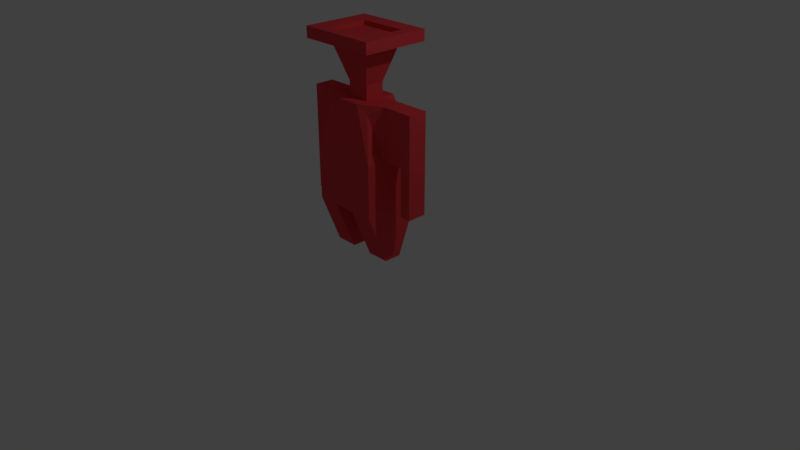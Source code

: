 # Source: LittleRobot_1.blend  (saved by Blender 2.79.0; exported with 4.5.12 LTS)
import bpy
from mathutils import Matrix  # noqa: F401  (used for matrix-valued properties, if any)

bpy.ops.wm.read_factory_settings(use_empty=True)
scene = bpy.context.scene
scene.name = 'Scene'

# ---- collections
col_collection_1 = bpy.data.collections.new('Collection 1'); scene.collection.children.link(col_collection_1)

# ---- materials (node trees are filled in below, after node groups)
mat_material = bpy.data.materials.new('Material')
mat_material.alpha_threshold = 0.0
mat_material.diffuse_color = (0.8, 0.05726, 0.06767, 1.0)
mat_material.roughness = 0.5
mat_material.line_color = (0.0, 0.0, 0.0, 1.0)

# ---- material node trees

# ---- world
world_world = bpy.data.worlds.new('World'); scene.world = world_world
world_world.color = (0.05088, 0.05088, 0.05088)
world_world.use_sun_shadow = False
world_world.sun_shadow_jitter_overblur = 0.0
world_world.cycles.sampling_method = 'MANUAL'

# ---- cameras
cam_camera = bpy.data.cameras.new('Camera')
cam_camera.clip_end = 100.0
cam_camera.lens = 35.0
cam_camera.sensor_width = 32.0
cam_camera.sensor_height = 18.0
cam_camera.ortho_scale = 7.314
cam_camera.dof.focus_distance = 0.0

# ---- lights
light_lamp = bpy.data.lights.new('Lamp', 'POINT')
light_lamp.transmission_factor = 0.0
light_lamp.cutoff_distance = 30.0
light_lamp.energy = 100.0
light_lamp.shadow_buffer_clip_start = 1.001
light_lamp.shadow_soft_size = 0.1
light_lamp.shadow_maximum_resolution = 0.006
light_lamp.use_absolute_resolution = True

# ---- meshes
me_cube = bpy.data.meshes.new('Cube')
me_cube.from_pydata([(0.4452, 0.1113, -1.0), (0.4452, -0.1135, -1.0), (-0.4452, -0.1135, -1.0), (-0.4452, 0.1113, -1.0), (0.2834, 0.2415, 0.8944), (0.2834, -0.2415, 0.8944), (-0.2834, -0.2415, 0.8944), (-0.2834, 0.2415, 0.8944), (0.4452, 0.03637, -1.0), (0.4452, -0.03857, -1.0), (-0.4452, -0.03857, -1.0), (-0.4452, 0.03637, -1.0), (0.4452, 0.1265, 1.0), (0.4452, -0.1265, 1.0), (-0.4452, -0.1265, 1.0), (-0.4452, 0.1265, 1.0), (0.4452, 0.3794, -0.3333), (0.4452, 0.3794, 0.3333), (0.4452, -0.3794, -0.3333), (0.4452, -0.3794, 0.3333), (-0.4452, -0.3794, -0.3333), (-0.4452, -0.3794, 0.3333), (-0.4452, 0.3794, -0.3333), (-0.4452, 0.3794, 0.3333), (-0.4452, -0.1265, 0.3333), (-0.4452, -0.1265, -0.3333), (-0.4452, 0.1265, 0.3333), (-0.4452, 0.1265, -0.3333), (0.4452, 0.1265, 0.3333), (0.4452, 0.1265, -0.3333), (0.4452, -0.1265, 0.3333), (0.4452, -0.1265, -0.3333), (0.1484, 0.1113, -1.0), (-0.1484, 0.1113, -1.0), (0.1484, -0.1172, -1.0), (-0.1484, -0.1172, -1.0), (0.1484, 0.2919, 1.0), (-0.1484, 0.2919, 1.0), (0.1484, -0.2826, 1.0), (-0.1484, -0.2826, 1.0), (-0.1484, 0.1265, 1.0), (0.1484, 0.1265, 1.0), (-0.1484, -0.1265, 1.0), (0.1484, -0.1265, 1.0), (0.1484, 0.03637, -1.0), (-0.1484, 0.03637, -1.0), (0.1484, -0.03857, -1.0), (-0.1484, -0.03857, -1.0), (0.1484, 0.3794, 0.3333), (-0.1484, 0.3794, 0.3333), (0.1484, 0.3794, -0.3333), (-0.1484, 0.3794, -0.3333), (0.1484, -0.3919, -0.3333), (-0.1484, -0.3919, -0.3333), (0.1484, -0.3794, 0.3333), (-0.1484, -0.3794, 0.3333), (0.1484, -0.1007, -1.0), (-0.1484, -0.1007, -1.0), (0.1484, -0.1007, -0.3333), (-0.1484, -0.1007, -0.3333), (0.8665, 0.1265, 1.0), (0.8665, -0.1265, 1.0), (0.8665, 0.1265, 0.3333), (0.8665, -0.1265, 0.3333), (0.7218, 0.1265, 1.0), (0.7218, 0.1265, 0.3333), (0.7218, -0.1265, 0.3333), (0.7218, -0.1265, 1.0), (0.8665, 0.1265, -0.2938), (0.8665, -0.1265, -0.2938), (0.7218, 0.1265, -0.2938), (0.7218, -0.1265, -0.2938), (0.1484, 0.3794, -0.3448), (-0.1484, 0.3794, -0.3448), (0.1484, 0.1265, -0.3448), (-0.1484, 0.1265, -0.3448), (-0.1484, 0.1265, 1.186), (0.1484, 0.1265, 1.186), (-0.1484, -0.1265, 1.186), (0.1484, -0.1265, 1.186), (-0.3156, 0.269, 1.69), (0.3156, 0.269, 1.69), (-0.3156, -0.269, 1.69), (0.3156, -0.269, 1.69), (-0.6202, -0.1265, 1.0), (-0.6202, 0.1265, 1.0), (-0.6202, -0.1265, 0.3333), (-0.6202, 0.1265, 0.3333), (-0.7836, -0.1265, 1.0), (-0.7836, 0.1265, 1.0), (-0.7836, -0.1265, 0.3333), (-0.7836, 0.1265, 0.3333), (-0.6202, -0.1265, -0.366), (-0.6202, 0.1265, -0.366), (-0.7836, -0.1265, -0.366), (-0.7836, 0.1265, -0.366), (-0.6202, -0.1265, -0.366), (-0.6202, 0.1265, -0.366), (-0.7836, -0.1265, -0.366), (-0.7836, 0.1265, -0.366), (-0.3156, 0.269, 1.743), (0.3156, 0.269, 1.743), (-0.3156, -0.269, 1.743), (0.3156, -0.269, 1.743), (-0.3156, 0.269, 1.69), (0.3156, 0.269, 1.69), (-0.3156, -0.269, 1.69), (0.3156, -0.269, 1.69), (-0.3156, 0.269, 1.743), (-0.3156, 0.269, 1.798), (-0.3156, -0.269, 1.743), (0.3156, -0.269, 1.743), (-0.5174, 0.4409, 1.672), (0.5174, 0.4409, 1.672), (-0.5174, -0.4409, 1.672), (0.5174, -0.4409, 1.672), (-0.5174, 0.4409, 1.76), (0.5174, 0.4409, 1.76), (-0.5174, -0.4409, 1.76), (0.5174, -0.4409, 1.76), (-0.3156, 0.269, 1.743), (0.3156, 0.269, 1.743), (0.3156, -0.269, 1.743), (0.3156, 0.269, 1.743), (0.3156, -0.269, 1.743), (-0.3156, 0.269, 1.743), (-0.3156, -0.269, 1.743), (0.5174, -0.4409, 1.76), (-0.5174, -0.4409, 1.76), (-0.5174, 0.4409, 1.76), (0.5174, 0.4409, 1.76), (0.3156, 0.269, 1.798), (-0.3156, -0.269, 1.798), (0.3156, -0.269, 1.798), (0.5174, -0.4409, 1.815), (-0.5174, -0.4409, 1.815), (-0.5174, 0.4409, 1.815), (0.5174, 0.4409, 1.815)], [], [(47, 35, 2, 10), (42, 14, 6, 39), (30, 13, 5, 19), (55, 39, 6, 21), (26, 15, 7, 23), (51, 33, 3, 22), (21, 6, 14, 24), (15, 26, 87, 85), (17, 4, 12, 28), (65, 64, 60, 62), (37, 7, 15, 40), (40, 15, 14, 42), (33, 45, 11, 3), (45, 47, 10, 11), (8, 29, 31, 9), (29, 28, 30, 31), (0, 16, 29, 8), (16, 17, 28, 29), (10, 25, 27, 11), (25, 24, 26, 27), (2, 20, 25, 10), (20, 21, 24, 25), (37, 49, 23, 7), (49, 51, 22, 23), (11, 27, 22, 3), (27, 26, 23, 22), (35, 53, 20, 2), (53, 55, 21, 20), (9, 31, 18, 1), (31, 30, 19, 18), (18, 19, 54, 52), (52, 54, 55, 53), (1, 18, 52, 34), (53, 35, 57, 59), (17, 16, 50, 48), (48, 50, 51, 49), (4, 17, 48, 36), (36, 48, 49, 37), (8, 9, 46, 44), (72, 74, 75, 73), (0, 8, 44, 32), (56, 58, 74, 44), (12, 41, 43, 13), (42, 43, 79, 78), (4, 36, 41, 12), (36, 37, 40, 41), (16, 0, 32, 50), (76, 78, 82, 80), (19, 5, 38, 54), (54, 38, 39, 55), (13, 43, 38, 5), (43, 42, 39, 38), (9, 1, 34, 46), (45, 33, 73, 75), (51, 50, 72, 73), (41, 40, 76, 77), (52, 53, 59, 58), (34, 52, 58, 56), (62, 60, 61, 63), (63, 66, 71, 69), (64, 67, 61, 60), (67, 66, 63, 61), (13, 30, 66, 67), (12, 13, 67, 64), (30, 28, 65, 66), (28, 12, 64, 65), (71, 70, 68, 69), (65, 62, 68, 70), (62, 63, 69, 68), (66, 65, 70, 71), (32, 44, 74, 72), (43, 41, 77, 79), (40, 42, 78, 76), (80, 82, 106, 104), (78, 79, 83, 82), (77, 76, 80, 81), (79, 77, 81, 83), (84, 85, 89, 88), (26, 24, 86, 87), (24, 14, 84, 86), (14, 15, 85, 84), (90, 88, 89, 91), (90, 91, 95, 94), (86, 84, 88, 90), (85, 87, 91, 89), (92, 94, 98, 96), (87, 86, 92, 93), (86, 90, 94, 92), (91, 87, 93, 95), (97, 96, 98, 99), (93, 92, 96, 97), (95, 93, 97, 99), (94, 95, 99, 98), (101, 100, 102, 103), (111, 110, 126, 124), (119, 117, 130, 127), (81, 80, 104, 105), (106, 107, 115, 114), (104, 106, 114, 112), (101, 103, 122, 121), (118, 119, 127, 128), (82, 83, 107, 106), (102, 100, 108, 110), (103, 102, 110, 111), (83, 81, 105, 107), (113, 112, 116, 117), (112, 114, 118, 116), (114, 115, 119, 118), (115, 113, 117, 119), (103, 111, 124, 122), (110, 108, 125, 126), (107, 105, 113, 115), (105, 104, 112, 113), (59, 57, 45, 75), (75, 74, 58, 59), (120, 121, 123, 125), (121, 122, 124, 123), (126, 125, 109, 132), (128, 127, 134, 135), (125, 123, 131, 109), (129, 128, 135, 136), (108, 100, 120, 125), (100, 101, 121, 120), (116, 118, 128, 129), (117, 116, 129, 130), (133, 132, 135, 134), (132, 109, 136, 135), (131, 133, 134, 137), (109, 131, 137, 136), (124, 126, 132, 133), (127, 130, 137, 134), (130, 129, 136, 137), (123, 124, 133, 131)])
me_cube.materials.append(mat_material)
me_cube.use_remesh_preserve_volume = False
me_cube.use_remesh_preserve_attributes = False
me_cube.use_mirror_vertex_groups = False
me_cube.update()

# ---- objects
ob_cube = bpy.data.objects.new('Cube', me_cube)
ob_lamp = bpy.data.objects.new('Lamp', light_lamp)
ob_camera = bpy.data.objects.new('Camera', cam_camera)

# ---- transforms, parenting, visibility, modifiers, constraints
ob_cube.location = (0.0, 0.0, 1.112)
ob_cube.lock_rotations_4d = False
ob_cube.empty_display_type = 'ARROWS'
ob_cube.lineart.crease_threshold = 0.0
ob_lamp.location = (4.076, 1.005, 5.904)
ob_lamp.rotation_euler = (0.6503, 0.05522, 1.866)
ob_lamp.lock_rotations_4d = False
ob_lamp.empty_display_type = 'ARROWS'
ob_lamp.color = (0.0, 0.0, 0.0, 0.0)
ob_lamp.lineart.crease_threshold = 0.0
ob_camera.location = (7.481, -6.508, 5.344)
ob_camera.rotation_euler = (1.109, 0.0, 0.8149)
ob_camera.lock_rotations_4d = False
ob_camera.empty_display_type = 'ARROWS'
ob_camera.color = (0.0, 0.0, 0.0, 0.0)
ob_camera.display_type = 'WIRE'
ob_camera.lineart.crease_threshold = 0.0

# ---- collection membership
col_collection_1.objects.link(ob_cube)
col_collection_1.objects.link(ob_lamp)
col_collection_1.objects.link(ob_camera)

# ---- scene / render settings (as saved in the file)
scene.camera = ob_camera
scene.frame_start = 1; scene.frame_end = 250; scene.frame_set(1)
scene.render.engine = 'CYCLES'
scene.render.resolution_percentage = 50
scene.render.dither_intensity = 0.0
scene.cycles.use_denoising = False
scene.cycles.samples = 128
scene.cycles.sampling_pattern = 'TABULATED_SOBOL'
scene.cycles.use_adaptive_sampling = False
scene.cycles.use_light_tree = False
scene.cycles.blur_glossy = 0.0
scene.cycles.sample_clamp_indirect = 0.0
scene.view_settings.view_transform = 'Standard'
bpy.context.view_layer.update()
